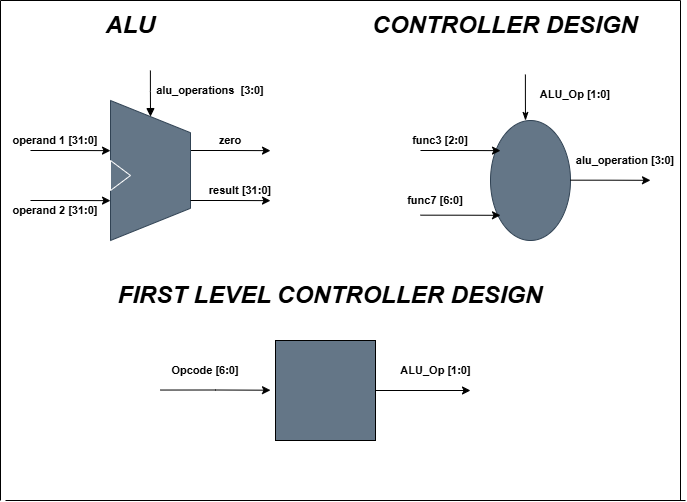

The diagram above was exported from draw.io. Its source (the exported page's mxGraphModel, read from the mxfile embedded in the PNG):
<mxGraphModel dx="1042" dy="634" grid="1" gridSize="10" guides="1" tooltips="1" connect="1" arrows="1" fold="1" page="1" pageScale="1" pageWidth="850" pageHeight="1100" math="0" shadow="0">
  <root>
    <mxCell id="0" />
    <mxCell id="1" parent="0" />
    <mxCell id="NIU1GT44gbGIqEolQc0S-7" edge="1" parent="1" style="edgeStyle=orthogonalEdgeStyle;rounded=0;orthogonalLoop=1;jettySize=auto;html=1;exitX=0.75;exitY=0;exitDx=0;exitDy=0;">
      <mxGeometry relative="1" as="geometry">
        <mxPoint x="270.0000000000001" y="210" as="sourcePoint" />
        <mxPoint x="350" y="210.1428571428571" as="targetPoint" />
      </mxGeometry>
    </mxCell>
    <mxCell id="NIU1GT44gbGIqEolQc0S-11" edge="1" parent="1" style="edgeStyle=orthogonalEdgeStyle;rounded=0;orthogonalLoop=1;jettySize=auto;html=1;exitX=1;exitY=0.5;exitDx=0;exitDy=0;endArrow=block;endFill=1;entryX=1;entryY=0.5;entryDx=0;entryDy=0;" target="NIU1GT44gbGIqEolQc0S-4">
      <mxGeometry relative="1" as="geometry">
        <mxPoint x="229.89473684210532" y="130" as="sourcePoint" />
      </mxGeometry>
    </mxCell>
    <mxCell id="NIU1GT44gbGIqEolQc0S-4" parent="1" style="verticalLabelPosition=middle;verticalAlign=middle;html=1;shape=trapezoid;perimeter=trapezoidPerimeter;whiteSpace=wrap;size=0.23;arcSize=10;flipV=1;labelPosition=center;align=center;legacyAnchorPoints=0;direction=south;fillColor=#647687;fontColor=#ffffff;strokeColor=#314354;" value="" vertex="1">
      <mxGeometry height="140" width="80" x="190" y="160" as="geometry" />
    </mxCell>
    <mxCell id="NIU1GT44gbGIqEolQc0S-5" parent="1" style="triangle;whiteSpace=wrap;html=1;fillColor=#647687;fontColor=#ffffff;strokeColor=#FFFFFF;" value="" vertex="1">
      <mxGeometry height="30" width="20" x="190" y="220" as="geometry" />
    </mxCell>
    <mxCell id="NIU1GT44gbGIqEolQc0S-8" edge="1" parent="1" style="edgeStyle=orthogonalEdgeStyle;rounded=0;orthogonalLoop=1;jettySize=auto;html=1;exitX=0.75;exitY=0;exitDx=0;exitDy=0;">
      <mxGeometry relative="1" as="geometry">
        <mxPoint x="270" y="260" as="sourcePoint" />
        <mxPoint x="349.9999999999999" y="260.1428571428571" as="targetPoint" />
      </mxGeometry>
    </mxCell>
    <mxCell id="NIU1GT44gbGIqEolQc0S-9" edge="1" parent="1" style="edgeStyle=orthogonalEdgeStyle;rounded=0;orthogonalLoop=1;jettySize=auto;html=1;exitX=0.75;exitY=0;exitDx=0;exitDy=0;">
      <mxGeometry relative="1" as="geometry">
        <mxPoint x="110" y="210" as="sourcePoint" />
        <mxPoint x="189.9999999999999" y="210.1428571428571" as="targetPoint" />
      </mxGeometry>
    </mxCell>
    <mxCell id="NIU1GT44gbGIqEolQc0S-10" edge="1" parent="1" style="edgeStyle=orthogonalEdgeStyle;rounded=0;orthogonalLoop=1;jettySize=auto;html=1;exitX=0.75;exitY=0;exitDx=0;exitDy=0;">
      <mxGeometry relative="1" as="geometry">
        <mxPoint x="110" y="260" as="sourcePoint" />
        <mxPoint x="189.9999999999999" y="260.1428571428571" as="targetPoint" />
      </mxGeometry>
    </mxCell>
    <mxCell id="NIU1GT44gbGIqEolQc0S-20" parent="1" style="text;html=1;whiteSpace=wrap;strokeColor=none;fillColor=none;align=center;verticalAlign=middle;rounded=0;" value="&lt;font style=&quot;font-size: 11px;&quot;&gt;&lt;b&gt;alu_operations&amp;nbsp; [3:0]&lt;/b&gt;&lt;/font&gt;" vertex="1">
      <mxGeometry height="20" width="120" x="230" y="140" as="geometry" />
    </mxCell>
    <mxCell id="NIU1GT44gbGIqEolQc0S-24" parent="1" style="text;html=1;whiteSpace=wrap;strokeColor=none;fillColor=none;align=center;verticalAlign=middle;rounded=0;" value="&lt;font style=&quot;font-size: 11px;&quot;&gt;&lt;b&gt;operand 1 [31:0]&lt;/b&gt;&lt;/font&gt;" vertex="1">
      <mxGeometry height="20" width="90" x="90" y="190" as="geometry" />
    </mxCell>
    <mxCell id="NIU1GT44gbGIqEolQc0S-30" parent="1" style="text;html=1;whiteSpace=wrap;strokeColor=none;fillColor=none;align=center;verticalAlign=middle;rounded=0;" value="&lt;font style=&quot;font-size: 11px;&quot;&gt;&lt;b&gt;zero&lt;/b&gt;&lt;/font&gt;" vertex="1">
      <mxGeometry height="20" width="40" x="290" y="190" as="geometry" />
    </mxCell>
    <mxCell id="NIU1GT44gbGIqEolQc0S-32" parent="1" style="text;html=1;whiteSpace=wrap;strokeColor=none;fillColor=none;align=center;verticalAlign=middle;rounded=0;" value="&lt;font style=&quot;font-size: 11px;&quot;&gt;&lt;b&gt;result [31:0]&lt;/b&gt;&lt;/font&gt;" vertex="1">
      <mxGeometry height="20" width="80" x="280" y="240" as="geometry" />
    </mxCell>
    <mxCell id="NIU1GT44gbGIqEolQc0S-35" edge="1" parent="1" style="endArrow=none;html=1;rounded=0;" value="">
      <mxGeometry height="50" relative="1" width="50" as="geometry">
        <mxPoint x="80" y="60" as="sourcePoint" />
        <mxPoint x="760" y="60" as="targetPoint" />
      </mxGeometry>
    </mxCell>
    <mxCell id="NIU1GT44gbGIqEolQc0S-36" edge="1" parent="1" style="endArrow=none;html=1;rounded=0;" value="">
      <mxGeometry height="50" relative="1" width="50" as="geometry">
        <mxPoint x="85" y="560" as="sourcePoint" />
        <mxPoint x="765" y="560" as="targetPoint" />
      </mxGeometry>
    </mxCell>
    <mxCell id="NIU1GT44gbGIqEolQc0S-37" edge="1" parent="1" style="endArrow=none;html=1;rounded=0;" value="">
      <mxGeometry height="50" relative="1" width="50" as="geometry">
        <mxPoint x="80" y="60" as="sourcePoint" />
        <mxPoint x="80" y="560" as="targetPoint" />
      </mxGeometry>
    </mxCell>
    <mxCell id="NIU1GT44gbGIqEolQc0S-38" edge="1" parent="1" style="endArrow=none;html=1;rounded=0;" value="">
      <mxGeometry height="50" relative="1" width="50" as="geometry">
        <mxPoint x="760" y="60" as="sourcePoint" />
        <mxPoint x="760" y="560" as="targetPoint" />
      </mxGeometry>
    </mxCell>
    <mxCell id="NIU1GT44gbGIqEolQc0S-39" parent="1" style="text;html=1;whiteSpace=wrap;strokeColor=none;fillColor=none;align=center;verticalAlign=middle;rounded=0;" value="&lt;font style=&quot;font-size: 24px;&quot;&gt;&lt;i&gt;&lt;b&gt;ALU&lt;/b&gt;&lt;/i&gt;&lt;/font&gt;" vertex="1">
      <mxGeometry height="30" width="60" x="180" y="70" as="geometry" />
    </mxCell>
    <mxCell id="NIU1GT44gbGIqEolQc0S-40" parent="1" style="text;html=1;whiteSpace=wrap;strokeColor=none;fillColor=none;align=center;verticalAlign=middle;rounded=0;" value="&lt;font style=&quot;font-size: 24px;&quot;&gt;&lt;i&gt;&lt;b&gt;CONTROLLER DESIGN&lt;/b&gt;&lt;/i&gt;&lt;/font&gt;" vertex="1">
      <mxGeometry height="30" width="350" x="410" y="70" as="geometry" />
    </mxCell>
    <mxCell id="NIU1GT44gbGIqEolQc0S-42" parent="1" style="ellipse;whiteSpace=wrap;html=1;direction=south;fillColor=light-dark(#647687, #ededed);fontColor=#ffffff;strokeColor=#314354;" value="" vertex="1">
      <mxGeometry height="120" width="80" x="570" y="180" as="geometry" />
    </mxCell>
    <mxCell id="NIU1GT44gbGIqEolQc0S-47" edge="1" parent="1" style="edgeStyle=orthogonalEdgeStyle;rounded=0;orthogonalLoop=1;jettySize=auto;html=1;exitX=0.75;exitY=0;exitDx=0;exitDy=0;">
      <mxGeometry relative="1" as="geometry">
        <mxPoint x="500" y="210" as="sourcePoint" />
        <mxPoint x="579.9999999999999" y="210.1428571428571" as="targetPoint" />
      </mxGeometry>
    </mxCell>
    <mxCell id="NIU1GT44gbGIqEolQc0S-48" edge="1" parent="1" style="edgeStyle=orthogonalEdgeStyle;rounded=0;orthogonalLoop=1;jettySize=auto;html=1;exitX=0.75;exitY=0;exitDx=0;exitDy=0;">
      <mxGeometry relative="1" as="geometry">
        <mxPoint x="500" y="274.67" as="sourcePoint" />
        <mxPoint x="579.9999999999999" y="274.8128571428571" as="targetPoint" />
      </mxGeometry>
    </mxCell>
    <mxCell id="NIU1GT44gbGIqEolQc0S-53" edge="1" parent="1" style="edgeStyle=orthogonalEdgeStyle;rounded=0;orthogonalLoop=1;jettySize=auto;html=1;exitX=0.75;exitY=0;exitDx=0;exitDy=0;">
      <mxGeometry relative="1" as="geometry">
        <mxPoint x="650" y="239.67000000000002" as="sourcePoint" />
        <mxPoint x="729.9999999999999" y="239.81285714285713" as="targetPoint" />
      </mxGeometry>
    </mxCell>
    <mxCell id="NIU1GT44gbGIqEolQc0S-63" parent="1" style="text;html=1;whiteSpace=wrap;strokeColor=none;fillColor=none;align=center;verticalAlign=middle;rounded=0;" value="&lt;font style=&quot;font-size: 11px;&quot;&gt;&lt;b&gt;func3 [2:0]&lt;/b&gt;&lt;/font&gt;" vertex="1">
      <mxGeometry height="20" width="60" x="490" y="190" as="geometry" />
    </mxCell>
    <mxCell id="NIU1GT44gbGIqEolQc0S-64" parent="1" style="text;html=1;whiteSpace=wrap;strokeColor=none;fillColor=none;align=center;verticalAlign=middle;rounded=0;" value="&lt;font style=&quot;font-size: 11px;&quot;&gt;&lt;b&gt;func7 [6:0]&lt;/b&gt;&lt;/font&gt;" vertex="1">
      <mxGeometry height="20" width="70" x="480" y="250" as="geometry" />
    </mxCell>
    <mxCell id="NIU1GT44gbGIqEolQc0S-66" edge="1" parent="1" style="edgeStyle=orthogonalEdgeStyle;rounded=0;orthogonalLoop=1;jettySize=auto;html=1;exitX=1;exitY=0.5;exitDx=0;exitDy=0;endArrow=classicThin;endFill=1;">
      <mxGeometry relative="1" as="geometry">
        <mxPoint x="604.8947368421053" y="134" as="sourcePoint" />
        <mxPoint x="605" y="180" as="targetPoint" />
      </mxGeometry>
    </mxCell>
    <mxCell id="NIU1GT44gbGIqEolQc0S-65" parent="1" style="text;html=1;whiteSpace=wrap;strokeColor=none;fillColor=none;align=center;verticalAlign=middle;rounded=0;" value="&lt;font style=&quot;font-size: 11px;&quot;&gt;&lt;b&gt;alu_operation [3:0]&lt;/b&gt;&lt;/font&gt;" vertex="1">
      <mxGeometry height="20" width="110" x="650" y="210" as="geometry" />
    </mxCell>
    <mxCell id="NIU1GT44gbGIqEolQc0S-68" parent="1" style="text;html=1;whiteSpace=wrap;strokeColor=none;fillColor=none;align=center;verticalAlign=middle;rounded=0;" value="&lt;font style=&quot;font-size: 11px;&quot;&gt;&lt;b&gt;ALU_Op [1:0]&lt;/b&gt;&lt;/font&gt;" vertex="1">
      <mxGeometry height="20" width="90" x="610" y="144" as="geometry" />
    </mxCell>
    <mxCell id="OW7zNpEcGKy7-4uGFvDG-1" parent="1" style="text;html=1;whiteSpace=wrap;strokeColor=none;fillColor=none;align=center;verticalAlign=middle;rounded=0;" value="&lt;font style=&quot;font-size: 11px;&quot;&gt;&lt;b&gt;operand 2 [31:0]&lt;/b&gt;&lt;/font&gt;" vertex="1">
      <mxGeometry height="20" width="90" x="90" y="260" as="geometry" />
    </mxCell>
    <mxCell id="6WnXOqRRFWdQ-Azd3qev-1" parent="1" style="text;html=1;whiteSpace=wrap;strokeColor=none;fillColor=none;align=center;verticalAlign=middle;rounded=0;" value="&lt;font style=&quot;font-size: 24px;&quot;&gt;&lt;i&gt;&lt;b&gt;FIRST LEVEL CONTROLLER DESIGN&lt;/b&gt;&lt;/i&gt;&lt;/font&gt;" vertex="1">
      <mxGeometry height="30" width="520" x="150" y="340" as="geometry" />
    </mxCell>
    <mxCell id="6WnXOqRRFWdQ-Azd3qev-4" edge="1" parent="1" style="edgeStyle=orthogonalEdgeStyle;rounded=0;orthogonalLoop=1;jettySize=auto;html=1;exitX=0;exitY=0.5;exitDx=0;exitDy=0;entryX=0;entryY=0.5;entryDx=0;entryDy=0;">
      <mxGeometry relative="1" as="geometry">
        <mxPoint x="240" y="449.5421052631579" as="sourcePoint" />
        <mxPoint x="350" y="449.7" as="targetPoint" />
      </mxGeometry>
    </mxCell>
    <mxCell id="6WnXOqRRFWdQ-Azd3qev-5" edge="1" parent="1" source="6WnXOqRRFWdQ-Azd3qev-2" style="edgeStyle=orthogonalEdgeStyle;rounded=0;orthogonalLoop=1;jettySize=auto;html=1;exitX=1;exitY=0.5;exitDx=0;exitDy=0;">
      <mxGeometry relative="1" as="geometry">
        <Array as="points">
          <mxPoint x="545" y="450" />
        </Array>
        <mxPoint x="550" y="450" as="targetPoint" />
      </mxGeometry>
    </mxCell>
    <mxCell id="6WnXOqRRFWdQ-Azd3qev-2" parent="1" style="whiteSpace=wrap;html=1;aspect=fixed;fillColor=light-dark(#647687, #ededed);" value="" vertex="1">
      <mxGeometry height="100" width="100" x="355" y="400" as="geometry" />
    </mxCell>
    <mxCell id="6WnXOqRRFWdQ-Azd3qev-6" parent="1" style="text;html=1;whiteSpace=wrap;strokeColor=none;fillColor=none;align=center;verticalAlign=middle;rounded=0;" value="&lt;font style=&quot;font-size: 11px;&quot;&gt;&lt;b&gt;ALU_Op [1:0]&lt;/b&gt;&lt;/font&gt;" vertex="1">
      <mxGeometry height="20" width="85" x="472.5" y="420" as="geometry" />
    </mxCell>
    <mxCell id="6WnXOqRRFWdQ-Azd3qev-7" parent="1" style="text;html=1;whiteSpace=wrap;strokeColor=none;fillColor=none;align=center;verticalAlign=middle;rounded=0;" value="&lt;font style=&quot;font-size: 11px;&quot;&gt;&lt;b&gt;Opcode [6:0]&lt;/b&gt;&lt;/font&gt;" vertex="1">
      <mxGeometry height="20" width="70" x="250" y="420" as="geometry" />
    </mxCell>
  </root>
</mxGraphModel>